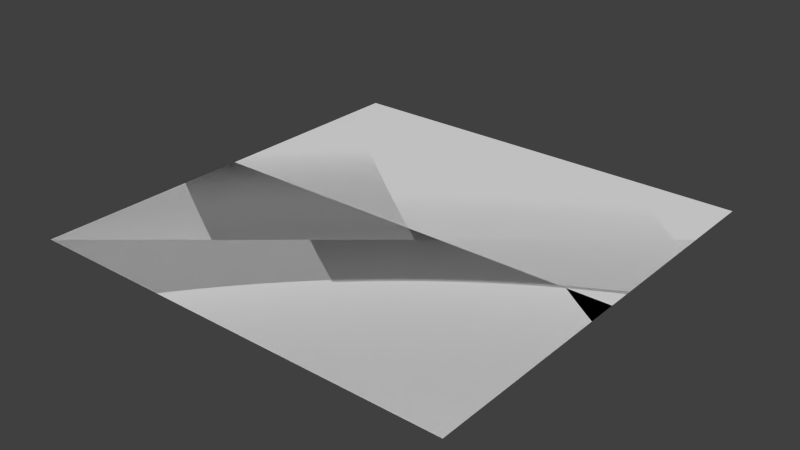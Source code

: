 # Source: QuadTwoSided.blend  (saved by Blender 2.74.0; exported with 4.5.12 LTS)
import bpy
from mathutils import Matrix  # noqa: F401  (used for matrix-valued properties, if any)

bpy.ops.wm.read_factory_settings(use_empty=True)
scene = bpy.context.scene
scene.name = 'Scene'

# ---- collections
col_collection_1 = bpy.data.collections.new('Collection 1'); scene.collection.children.link(col_collection_1)

# ---- world
world_world = bpy.data.worlds.new('World'); scene.world = world_world
world_world.color = (0.05088, 0.05088, 0.05088)
world_world.use_sun_shadow = False
world_world.sun_shadow_jitter_overblur = 0.0
world_world.cycles.sampling_method = 'MANUAL'
world_world.cycles.sample_map_resolution = 256

# ---- meshes
me_plane = bpy.data.meshes.new('Plane')
me_plane.from_pydata([(-1.0, 1.0, -1.51e-07), (1.0, 1.0, -1.51e-07), (-1.0, -1.0, 1.51e-07), (1.0, -1.0, 1.51e-07), (-1.0, -1.0, 0.0), (1.0, -1.0, 0.0), (-1.0, 1.0, 0.0), (1.0, 1.0, 0.0)], [], [(0, 1, 3, 2), (4, 5, 7, 6)])
_uv = me_plane.uv_layers.new(name='UVMap')
_uv.uv.foreach_set('vector', [0.9998, 0.9998, 0.0001996, 0.9998, 0.0002003, 0.0001996, 0.9998, 0.0002003, 0.0001999, 0.0001996, 0.9998, 0.0001998, 0.9998, 0.9998, 0.0001997, 0.9998])
me_plane.use_remesh_preserve_volume = False
me_plane.use_remesh_preserve_attributes = False
me_plane.use_mirror_vertex_groups = False
me_plane.update()

# ---- objects
ob_quadtwosided = bpy.data.objects.new('QuadTwoSided', me_plane)

# ---- transforms, parenting, visibility, modifiers, constraints
ob_quadtwosided.location = (0.0, 0.0, 0.0)
ob_quadtwosided.scale = (0.5, 0.5, 0.5)
ob_quadtwosided.lineart.crease_threshold = 0.0

# ---- collection membership
col_collection_1.objects.link(ob_quadtwosided)

# ---- scene / render settings (as saved in the file)
scene.frame_start = 1; scene.frame_end = 250; scene.frame_set(1)
scene.render.engine = 'BLENDER_EEVEE_NEXT'
scene.render.resolution_percentage = 50
scene.render.dither_intensity = 0.0
scene.cycles.use_denoising = False
scene.cycles.samples = 10
scene.cycles.sampling_pattern = 'TABULATED_SOBOL'
scene.cycles.light_sampling_threshold = 0.0
scene.cycles.use_adaptive_sampling = False
scene.cycles.use_light_tree = False
scene.cycles.blur_glossy = 0.0
scene.cycles.pixel_filter_type = 'GAUSSIAN'
scene.cycles.sample_clamp_indirect = 0.0
scene.view_settings.view_transform = 'Standard'
bpy.context.view_layer.update()

# ---- added for rendering (the .blend has no active camera and no usable light): camera, sun
cam_auto = bpy.data.cameras.new('AutoCamera')
cam_auto.lens = 50.0
cam_auto.sensor_width = 36.0
cam_auto.clip_end = 1000.0
ob_auto_camera = bpy.data.objects.new('AutoCamera', cam_auto)
scene.collection.objects.link(ob_auto_camera)
ob_auto_camera.location = (1.30847, -1.57016, 1.04677)
ob_auto_camera.rotation_euler = (1.09748, -7.21219e-08, 0.694738)
scene.camera = ob_auto_camera
light_auto_sun = bpy.data.lights.new('AutoSun', 'SUN')
light_auto_sun.energy = 3.0
light_auto_sun.angle = 0.0523599
ob_auto_sun = bpy.data.objects.new('AutoSun', light_auto_sun)
scene.collection.objects.link(ob_auto_sun)
ob_auto_sun.rotation_euler = (0.872665, 0.174533, 0.523599)
bpy.context.view_layer.update()
